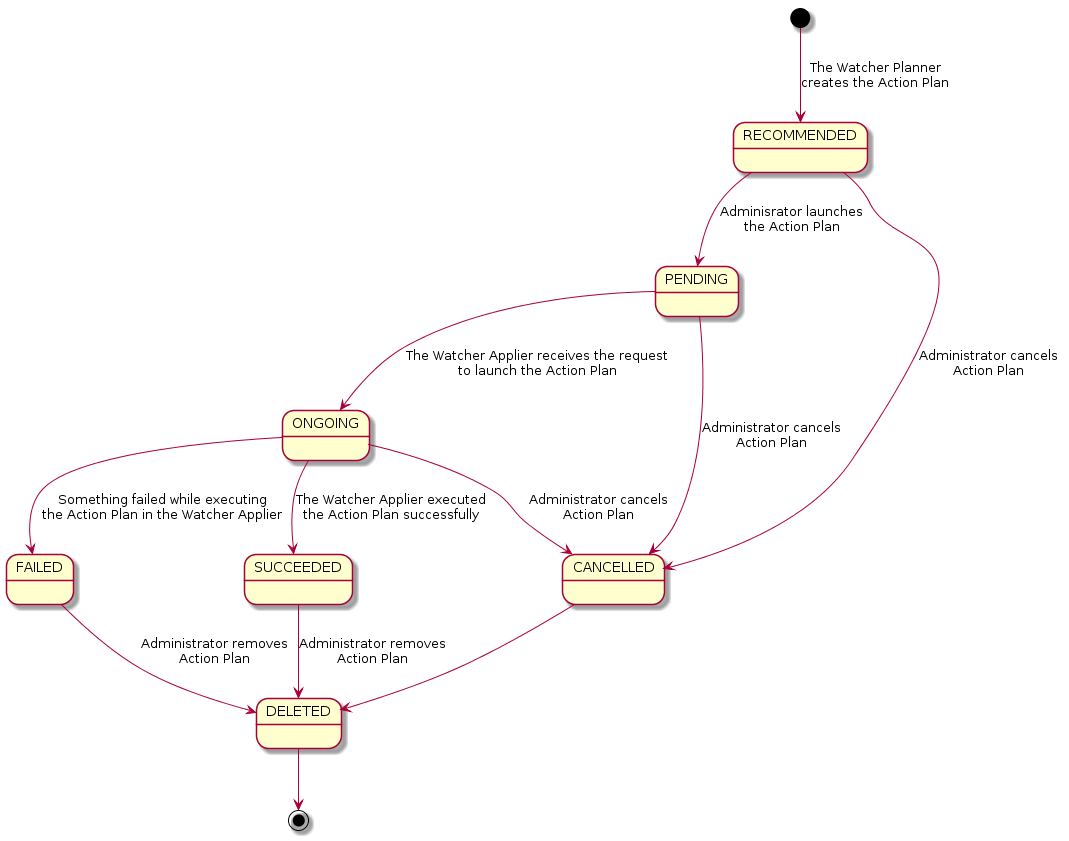

The diagram above was rendered by PlantUML. Its source (embedded in the PNG):
@startuml

[*] --> RECOMMENDED: The Watcher Planner\ncreates the Action Plan
RECOMMENDED --> PENDING: Adminisrator launches\nthe Action Plan
PENDING --> ONGOING: The Watcher Applier receives the request\nto launch the Action Plan
ONGOING --> FAILED: Something failed while executing\nthe Action Plan in the Watcher Applier
ONGOING --> SUCCEEDED: The Watcher Applier executed\nthe Action Plan successfully
FAILED --> DELETED : Administrator removes\nAction Plan
SUCCEEDED --> DELETED : Administrator removes\nAction Plan
ONGOING --> CANCELLED : Administrator cancels\nAction Plan
RECOMMENDED --> CANCELLED : Administrator cancels\nAction Plan
PENDING --> CANCELLED : Administrator cancels\nAction Plan
CANCELLED --> DELETED
DELETED --> [*]

@enduml